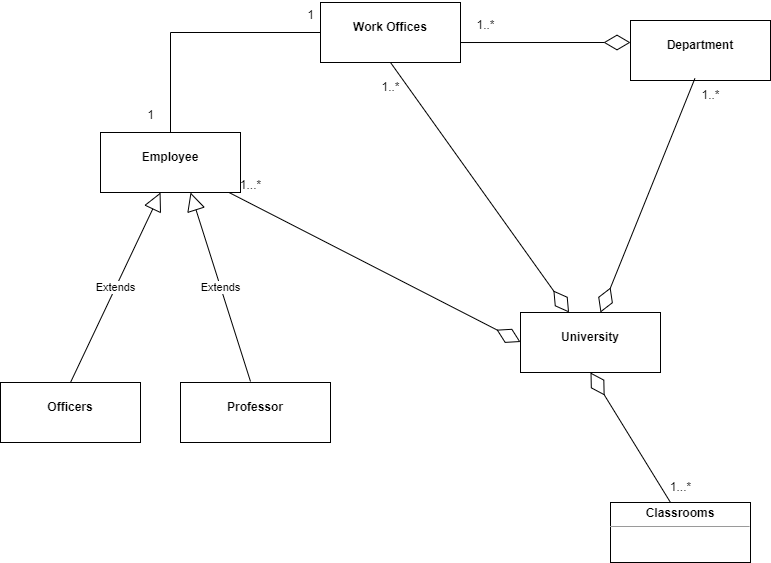

The diagram above was exported from draw.io. Its source (the exported page's mxGraphModel, read from the mxfile embedded in the PNG):
<mxGraphModel dx="1050" dy="566" grid="1" gridSize="10" guides="1" tooltips="1" connect="1" arrows="1" fold="1" page="1" pageScale="1.5" pageWidth="1169" pageHeight="826" background="none" math="0" shadow="0">
  <root>
    <mxCell id="0" style=";html=1;" />
    <mxCell id="1" style=";html=1;" parent="0" />
    <mxCell id="jp44Y90SvlMveug_mDDR-1" value="&lt;p style=&quot;margin:0px;margin-top:4px;text-align:center;&quot;&gt;&lt;br&gt;&lt;b&gt;Employee&lt;/b&gt;&lt;/p&gt;" style="verticalAlign=top;align=left;overflow=fill;fontSize=12;fontFamily=Helvetica;html=1;whiteSpace=wrap;" vertex="1" parent="1">
      <mxGeometry x="110" y="380" width="140" height="60" as="geometry" />
    </mxCell>
    <mxCell id="jp44Y90SvlMveug_mDDR-2" value="&lt;p style=&quot;margin:0px;margin-top:4px;text-align:center;&quot;&gt;&lt;br&gt;&lt;b&gt;University&lt;/b&gt;&lt;/p&gt;&lt;p style=&quot;margin:0px;margin-top:4px;text-align:center;&quot;&gt;&lt;b&gt;&lt;br&gt;&lt;/b&gt;&lt;/p&gt;" style="verticalAlign=top;align=left;overflow=fill;fontSize=12;fontFamily=Helvetica;html=1;whiteSpace=wrap;" vertex="1" parent="1">
      <mxGeometry x="530" y="560" width="140" height="60" as="geometry" />
    </mxCell>
    <mxCell id="jp44Y90SvlMveug_mDDR-3" value="&lt;p style=&quot;margin:0px;margin-top:4px;text-align:center;&quot;&gt;&lt;br&gt;&lt;b&gt;Work Offices&lt;/b&gt;&lt;/p&gt;&lt;p style=&quot;margin:0px;margin-top:4px;text-align:center;&quot;&gt;&lt;b&gt;&lt;br&gt;&lt;/b&gt;&lt;/p&gt;" style="verticalAlign=top;align=left;overflow=fill;fontSize=12;fontFamily=Helvetica;html=1;whiteSpace=wrap;" vertex="1" parent="1">
      <mxGeometry x="330" y="250" width="140" height="60" as="geometry" />
    </mxCell>
    <mxCell id="jp44Y90SvlMveug_mDDR-4" value="&lt;p style=&quot;margin:0px;margin-top:4px;text-align:center;&quot;&gt;&lt;br&gt;&lt;b&gt;Department&lt;/b&gt;&lt;/p&gt;" style="verticalAlign=top;align=left;overflow=fill;fontSize=12;fontFamily=Helvetica;html=1;whiteSpace=wrap;" vertex="1" parent="1">
      <mxGeometry x="640" y="268" width="140" height="60" as="geometry" />
    </mxCell>
    <mxCell id="jp44Y90SvlMveug_mDDR-5" value="&lt;p style=&quot;margin:0px;margin-top:4px;text-align:center;&quot;&gt;&lt;br&gt;&lt;b&gt;Professor&lt;/b&gt;&lt;/p&gt;&lt;p style=&quot;margin:0px;margin-top:4px;text-align:center;&quot;&gt;&lt;b&gt;&lt;br&gt;&lt;/b&gt;&lt;/p&gt;" style="verticalAlign=top;align=left;overflow=fill;fontSize=12;fontFamily=Helvetica;html=1;whiteSpace=wrap;" vertex="1" parent="1">
      <mxGeometry x="190" y="630" width="150" height="60" as="geometry" />
    </mxCell>
    <mxCell id="jp44Y90SvlMveug_mDDR-8" value="&lt;p style=&quot;margin:0px;margin-top:4px;text-align:center;&quot;&gt;&lt;b&gt;Classrooms&lt;/b&gt;&lt;/p&gt;&lt;hr size=&quot;1&quot;&gt;&lt;div style=&quot;height:2px;&quot;&gt;&lt;/div&gt;" style="verticalAlign=top;align=left;overflow=fill;fontSize=12;fontFamily=Helvetica;html=1;whiteSpace=wrap;" vertex="1" parent="1">
      <mxGeometry x="620" y="750" width="140" height="60" as="geometry" />
    </mxCell>
    <mxCell id="jp44Y90SvlMveug_mDDR-9" value="&lt;p style=&quot;margin:0px;margin-top:4px;text-align:center;&quot;&gt;&lt;br&gt;&lt;b&gt;Officers&lt;/b&gt;&lt;/p&gt;&lt;p style=&quot;margin:0px;margin-top:4px;text-align:center;&quot;&gt;&lt;b&gt;&lt;br&gt;&lt;/b&gt;&lt;/p&gt;" style="verticalAlign=top;align=left;overflow=fill;fontSize=12;fontFamily=Helvetica;html=1;whiteSpace=wrap;" vertex="1" parent="1">
      <mxGeometry x="10" y="630" width="140" height="60" as="geometry" />
    </mxCell>
    <mxCell id="jp44Y90SvlMveug_mDDR-11" value="" style="endArrow=diamondThin;endFill=0;endSize=24;html=1;rounded=0;entryX=0.5;entryY=1;entryDx=0;entryDy=0;" edge="1" parent="1">
      <mxGeometry width="160" relative="1" as="geometry">
        <mxPoint x="680" y="750" as="sourcePoint" />
        <mxPoint x="600" y="620" as="targetPoint" />
        <Array as="points" />
      </mxGeometry>
    </mxCell>
    <mxCell id="jp44Y90SvlMveug_mDDR-13" value="" style="endArrow=diamondThin;endFill=0;endSize=24;html=1;rounded=0;" edge="1" parent="1" source="jp44Y90SvlMveug_mDDR-1">
      <mxGeometry width="160" relative="1" as="geometry">
        <mxPoint x="370" y="589.5" as="sourcePoint" />
        <mxPoint x="530" y="589.5" as="targetPoint" />
      </mxGeometry>
    </mxCell>
    <mxCell id="jp44Y90SvlMveug_mDDR-23" value="" style="endArrow=diamondThin;endFill=0;endSize=24;html=1;rounded=0;exitX=0.5;exitY=1;exitDx=0;exitDy=0;" edge="1" parent="1" source="jp44Y90SvlMveug_mDDR-3" target="jp44Y90SvlMveug_mDDR-2">
      <mxGeometry width="160" relative="1" as="geometry">
        <mxPoint x="470" y="330" as="sourcePoint" />
        <mxPoint x="605.9375" y="620" as="targetPoint" />
        <Array as="points" />
      </mxGeometry>
    </mxCell>
    <mxCell id="jp44Y90SvlMveug_mDDR-24" value="" style="endArrow=diamondThin;endFill=0;endSize=24;html=1;rounded=0;exitX=0.11;exitY=-0.067;exitDx=0;exitDy=0;exitPerimeter=0;" edge="1" parent="1" source="jp44Y90SvlMveug_mDDR-29">
      <mxGeometry width="160" relative="1" as="geometry">
        <mxPoint x="720" y="819.9999999999999" as="sourcePoint" />
        <mxPoint x="610" y="560" as="targetPoint" />
        <Array as="points" />
      </mxGeometry>
    </mxCell>
    <mxCell id="jp44Y90SvlMveug_mDDR-25" value="Extends" style="endArrow=block;endSize=16;endFill=0;html=1;rounded=0;entryX=0.429;entryY=1;entryDx=0;entryDy=0;entryPerimeter=0;exitX=0.5;exitY=0;exitDx=0;exitDy=0;exitPerimeter=0;" edge="1" parent="1" source="jp44Y90SvlMveug_mDDR-9" target="jp44Y90SvlMveug_mDDR-1">
      <mxGeometry width="160" relative="1" as="geometry">
        <mxPoint x="80" y="620" as="sourcePoint" />
        <mxPoint x="230" y="589.5" as="targetPoint" />
      </mxGeometry>
    </mxCell>
    <mxCell id="jp44Y90SvlMveug_mDDR-26" value="Extends" style="endArrow=block;endSize=16;endFill=0;html=1;rounded=0;entryX=0.643;entryY=1;entryDx=0;entryDy=0;entryPerimeter=0;" edge="1" parent="1" target="jp44Y90SvlMveug_mDDR-1">
      <mxGeometry width="160" relative="1" as="geometry">
        <mxPoint x="260" y="629" as="sourcePoint" />
        <mxPoint x="420" y="629" as="targetPoint" />
      </mxGeometry>
    </mxCell>
    <mxCell id="jp44Y90SvlMveug_mDDR-28" value="1..*" style="text;html=1;align=center;verticalAlign=middle;resizable=0;points=[];autosize=1;strokeColor=none;fillColor=none;" vertex="1" parent="1">
      <mxGeometry x="380" y="320" width="40" height="30" as="geometry" />
    </mxCell>
    <mxCell id="jp44Y90SvlMveug_mDDR-29" value="1..*" style="text;html=1;align=center;verticalAlign=middle;resizable=0;points=[];autosize=1;strokeColor=none;fillColor=none;" vertex="1" parent="1">
      <mxGeometry x="700" y="328" width="40" height="30" as="geometry" />
    </mxCell>
    <mxCell id="jp44Y90SvlMveug_mDDR-30" value="1...*" style="text;html=1;align=center;verticalAlign=middle;resizable=0;points=[];autosize=1;strokeColor=none;fillColor=none;" vertex="1" parent="1">
      <mxGeometry x="670" y="720" width="40" height="30" as="geometry" />
    </mxCell>
    <mxCell id="jp44Y90SvlMveug_mDDR-31" value="1...*" style="text;html=1;align=center;verticalAlign=middle;resizable=0;points=[];autosize=1;strokeColor=none;fillColor=none;" vertex="1" parent="1">
      <mxGeometry x="240" y="418" width="40" height="30" as="geometry" />
    </mxCell>
    <mxCell id="jp44Y90SvlMveug_mDDR-41" value="" style="endArrow=diamondThin;endFill=0;endSize=24;html=1;rounded=0;exitX=1;exitY=0.667;exitDx=0;exitDy=0;exitPerimeter=0;" edge="1" parent="1" source="jp44Y90SvlMveug_mDDR-3">
      <mxGeometry width="160" relative="1" as="geometry">
        <mxPoint x="480" y="290" as="sourcePoint" />
        <mxPoint x="640" y="290" as="targetPoint" />
      </mxGeometry>
    </mxCell>
    <mxCell id="jp44Y90SvlMveug_mDDR-42" value="1..*" style="text;html=1;align=center;verticalAlign=middle;resizable=0;points=[];autosize=1;strokeColor=none;fillColor=none;" vertex="1" parent="1">
      <mxGeometry x="475" y="258" width="40" height="30" as="geometry" />
    </mxCell>
    <mxCell id="jp44Y90SvlMveug_mDDR-44" value="" style="endArrow=none;html=1;edgeStyle=orthogonalEdgeStyle;rounded=0;exitX=0.5;exitY=0;exitDx=0;exitDy=0;entryX=0;entryY=0.5;entryDx=0;entryDy=0;" edge="1" parent="1" source="jp44Y90SvlMveug_mDDR-1" target="jp44Y90SvlMveug_mDDR-3">
      <mxGeometry relative="1" as="geometry">
        <mxPoint x="110" y="358.5" as="sourcePoint" />
        <mxPoint x="260" y="258" as="targetPoint" />
      </mxGeometry>
    </mxCell>
    <mxCell id="jp44Y90SvlMveug_mDDR-47" value="1" style="text;html=1;align=center;verticalAlign=middle;resizable=0;points=[];autosize=1;strokeColor=none;fillColor=none;" vertex="1" parent="1">
      <mxGeometry x="145" y="348" width="30" height="30" as="geometry" />
    </mxCell>
    <mxCell id="jp44Y90SvlMveug_mDDR-48" value="1" style="text;html=1;align=center;verticalAlign=middle;resizable=0;points=[];autosize=1;strokeColor=none;fillColor=none;" vertex="1" parent="1">
      <mxGeometry x="305" y="248" width="30" height="30" as="geometry" />
    </mxCell>
  </root>
</mxGraphModel>